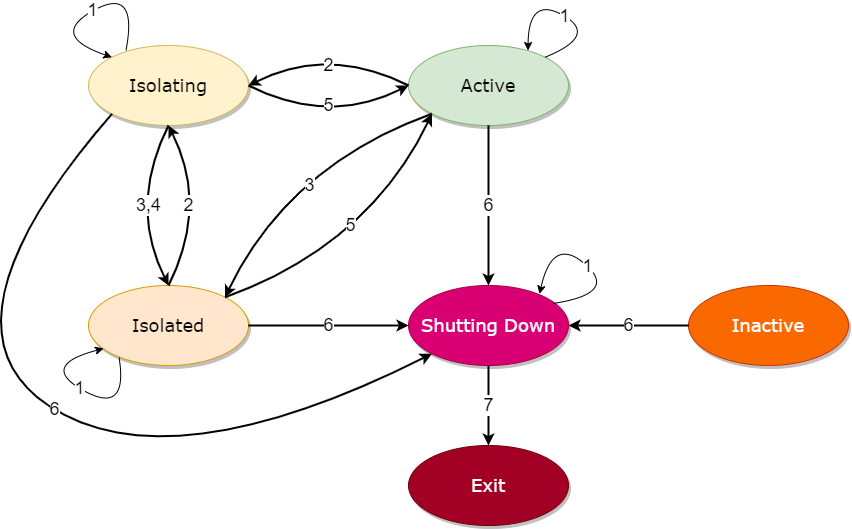

The diagram above was exported from draw.io. Its source (the exported page's mxGraphModel, read from the mxfile embedded in the PNG):
<mxGraphModel dx="1138" dy="642" grid="1" gridSize="10" guides="1" tooltips="1" connect="1" arrows="1" fold="1" page="1" pageScale="1" pageWidth="1100" pageHeight="850" background="#ffffff" math="0" shadow="0">
  <root>
    <mxCell id="0" />
    <mxCell id="1" parent="0" />
    <mxCell id="1ea317790d2ca983-1" value="Active" style="ellipse;whiteSpace=wrap;html=1;rounded=0;shadow=1;comic=0;labelBackgroundColor=none;strokeWidth=1;fontFamily=Verdana;fontSize=18;align=center;fillColor=#d5e8d4;strokeColor=#82b366;" parent="1" vertex="1">
      <mxGeometry x="520" y="80" width="160" height="80" as="geometry" />
    </mxCell>
    <mxCell id="1ea317790d2ca983-2" value="&lt;span style=&quot;font-size: 18px;&quot;&gt;Shutting Down&lt;/span&gt;" style="ellipse;whiteSpace=wrap;html=1;rounded=0;shadow=1;comic=0;labelBackgroundColor=none;strokeWidth=1;fontFamily=Verdana;fontSize=18;align=center;fillColor=#d80073;strokeColor=#A50040;fontColor=#ffffff;" parent="1" vertex="1">
      <mxGeometry x="520" y="320" width="160" height="80" as="geometry" />
    </mxCell>
    <mxCell id="1ea317790d2ca983-3" value="&lt;span style=&quot;font-size: 18px;&quot;&gt;Inactive&lt;/span&gt;" style="ellipse;whiteSpace=wrap;html=1;rounded=0;shadow=1;comic=0;labelBackgroundColor=none;strokeWidth=1;fontFamily=Verdana;fontSize=18;align=center;fillColor=#fa6800;strokeColor=#C73500;fontColor=#ffffff;" parent="1" vertex="1">
      <mxGeometry x="800" y="320" width="160" height="80" as="geometry" />
    </mxCell>
    <mxCell id="1ea317790d2ca983-16" value="relation" style="edgeStyle=none;rounded=1;html=1;labelBackgroundColor=none;startArrow=none;startFill=0;startSize=5;endArrow=classicThin;endFill=1;endSize=5;jettySize=auto;orthogonalLoop=1;strokeColor=#B3B3B3;strokeWidth=1;fontFamily=Verdana;fontSize=12" parent="1" source="1ea317790d2ca983-4" edge="1">
      <mxGeometry relative="1" as="geometry">
        <mxPoint x="737.5" y="470" as="targetPoint" />
      </mxGeometry>
    </mxCell>
    <mxCell id="1ea317790d2ca983-17" value="relation" style="edgeStyle=none;rounded=1;html=1;labelBackgroundColor=none;startArrow=none;startFill=0;startSize=5;endArrow=classicThin;endFill=1;endSize=5;jettySize=auto;orthogonalLoop=1;strokeColor=#B3B3B3;strokeWidth=1;fontFamily=Verdana;fontSize=12" parent="1" source="1ea317790d2ca983-5" edge="1">
      <mxGeometry relative="1" as="geometry">
        <mxPoint x="531.4014455271717" y="528.9931608040972" as="targetPoint" />
      </mxGeometry>
    </mxCell>
    <mxCell id="1ea317790d2ca983-6" value="&lt;span style=&quot;font-size: 18px;&quot;&gt;Exit&lt;br style=&quot;font-size: 18px;&quot;&gt;&lt;/span&gt;" style="ellipse;whiteSpace=wrap;html=1;rounded=0;shadow=1;comic=0;labelBackgroundColor=none;strokeWidth=1;fontFamily=Verdana;fontSize=18;align=center;fillColor=#a20025;strokeColor=#6F0000;fontColor=#ffffff;" parent="1" vertex="1">
      <mxGeometry x="520" y="480" width="160" height="80" as="geometry" />
    </mxCell>
    <mxCell id="1ea317790d2ca983-24" value="relation" style="edgeStyle=none;rounded=1;html=1;labelBackgroundColor=none;startArrow=none;startFill=0;startSize=5;endArrow=classicThin;endFill=1;endSize=5;jettySize=auto;orthogonalLoop=1;strokeColor=#B3B3B3;strokeWidth=1;fontFamily=Verdana;fontSize=12" parent="1" target="1ea317790d2ca983-8" edge="1">
      <mxGeometry relative="1" as="geometry">
        <mxPoint x="409.61539785447235" y="368.65931467807354" as="sourcePoint" />
      </mxGeometry>
    </mxCell>
    <mxCell id="1ea317790d2ca983-9" value="Isolating" style="ellipse;whiteSpace=wrap;html=1;rounded=0;shadow=1;comic=0;labelBackgroundColor=none;strokeWidth=1;fontFamily=Verdana;fontSize=18;align=center;fillColor=#fff2cc;strokeColor=#d6b656;" parent="1" vertex="1">
      <mxGeometry x="200" y="80" width="160" height="80" as="geometry" />
    </mxCell>
    <mxCell id="1ea317790d2ca983-10" value="&lt;span style=&quot;font-size: 18px;&quot;&gt;Isolated&lt;/span&gt;" style="ellipse;whiteSpace=wrap;html=1;rounded=0;shadow=1;comic=0;labelBackgroundColor=none;strokeWidth=1;fontFamily=Verdana;fontSize=18;align=center;fillColor=#ffe6cc;strokeColor=#d79b00;" parent="1" vertex="1">
      <mxGeometry x="200" y="320" width="160" height="80" as="geometry" />
    </mxCell>
    <mxCell id="1ea317790d2ca983-18" value="relation" style="edgeStyle=none;rounded=1;html=1;labelBackgroundColor=none;startArrow=none;startFill=0;startSize=5;endArrow=classicThin;endFill=1;endSize=5;jettySize=auto;orthogonalLoop=1;strokeColor=#B3B3B3;strokeWidth=1;fontFamily=Verdana;fontSize=12" parent="1" target="1ea317790d2ca983-8" edge="1">
      <mxGeometry relative="1" as="geometry">
        <mxPoint x="283.96829641951877" y="500.8238344092008" as="sourcePoint" />
      </mxGeometry>
    </mxCell>
    <mxCell id="fWtzgoaKK-0OSBw9Ptzk-1" value="2" style="curved=1;endArrow=none;html=1;entryX=0;entryY=0.5;entryDx=0;entryDy=0;exitX=1;exitY=0.5;exitDx=0;exitDy=0;startArrow=classic;startFill=1;endFill=0;fontSize=18;strokeWidth=2;" edge="1" parent="1" source="1ea317790d2ca983-9" target="1ea317790d2ca983-1">
      <mxGeometry x="0.1" y="-18" width="50" height="50" relative="1" as="geometry">
        <mxPoint x="510" y="436" as="sourcePoint" />
        <mxPoint x="560" y="386" as="targetPoint" />
        <Array as="points">
          <mxPoint x="440" y="80" />
        </Array>
        <mxPoint as="offset" />
      </mxGeometry>
    </mxCell>
    <mxCell id="fWtzgoaKK-0OSBw9Ptzk-2" value="5" style="curved=1;endArrow=none;html=1;entryX=1;entryY=0.5;entryDx=0;entryDy=0;startArrow=classic;startFill=1;endFill=0;exitX=0;exitY=0.5;exitDx=0;exitDy=0;fontSize=18;strokeWidth=2;" edge="1" parent="1" source="1ea317790d2ca983-1" target="1ea317790d2ca983-9">
      <mxGeometry x="0.1" y="-18" width="50" height="50" relative="1" as="geometry">
        <mxPoint x="451" y="128" as="sourcePoint" />
        <mxPoint x="461.08809608357956" y="98.97815797481962" as="targetPoint" />
        <Array as="points">
          <mxPoint x="440" y="160" />
        </Array>
        <mxPoint as="offset" />
      </mxGeometry>
    </mxCell>
    <mxCell id="fWtzgoaKK-0OSBw9Ptzk-4" value="2" style="curved=1;endArrow=classic;html=1;entryX=0.5;entryY=1;entryDx=0;entryDy=0;exitX=0.5;exitY=0;exitDx=0;exitDy=0;startArrow=none;startFill=0;endFill=1;fontSize=18;strokeWidth=2;" edge="1" parent="1" source="1ea317790d2ca983-10" target="1ea317790d2ca983-9">
      <mxGeometry x="0.1" y="18" width="50" height="50" relative="1" as="geometry">
        <mxPoint x="270.00000000000045" y="198.5" as="sourcePoint" />
        <mxPoint x="435.0000000000023" y="198.5" as="targetPoint" />
        <Array as="points">
          <mxPoint x="320" y="240" />
        </Array>
        <mxPoint as="offset" />
      </mxGeometry>
    </mxCell>
    <mxCell id="fWtzgoaKK-0OSBw9Ptzk-5" value="3,4" style="curved=1;endArrow=classic;html=1;entryX=0.5;entryY=0;entryDx=0;entryDy=0;startArrow=none;startFill=0;endFill=1;exitX=0.5;exitY=1;exitDx=0;exitDy=0;fontSize=18;strokeWidth=2;" edge="1" parent="1" source="1ea317790d2ca983-9" target="1ea317790d2ca983-10">
      <mxGeometry x="0.1" y="18" width="50" height="50" relative="1" as="geometry">
        <mxPoint x="435.0000000000023" y="198.5" as="sourcePoint" />
        <mxPoint x="270.00000000000045" y="198.5" as="targetPoint" />
        <Array as="points">
          <mxPoint x="240" y="240" />
        </Array>
        <mxPoint as="offset" />
      </mxGeometry>
    </mxCell>
    <mxCell id="fWtzgoaKK-0OSBw9Ptzk-6" value="3" style="curved=1;endArrow=none;html=1;entryX=0;entryY=1;entryDx=0;entryDy=0;startArrow=classic;startFill=1;endFill=0;fontSize=18;exitX=1;exitY=0;exitDx=0;exitDy=0;strokeWidth=2;" edge="1" parent="1" source="1ea317790d2ca983-10" target="1ea317790d2ca983-1">
      <mxGeometry x="0.0686" y="-26" width="50" height="50" relative="1" as="geometry">
        <mxPoint x="330" y="332" as="sourcePoint" />
        <mxPoint x="530" y="220" as="targetPoint" />
        <Array as="points">
          <mxPoint x="400" y="200" />
        </Array>
        <mxPoint as="offset" />
      </mxGeometry>
    </mxCell>
    <mxCell id="fWtzgoaKK-0OSBw9Ptzk-7" value="5" style="curved=1;endArrow=none;html=1;entryX=1;entryY=0;entryDx=0;entryDy=0;startArrow=classic;startFill=1;endFill=0;exitX=0;exitY=1;exitDx=0;exitDy=0;fontSize=18;strokeWidth=2;" edge="1" parent="1" source="1ea317790d2ca983-1" target="1ea317790d2ca983-10">
      <mxGeometry x="0.0523" y="-25" width="50" height="50" relative="1" as="geometry">
        <mxPoint x="530" y="220" as="sourcePoint" />
        <mxPoint x="370" y="220" as="targetPoint" />
        <Array as="points">
          <mxPoint x="480" y="280" />
        </Array>
        <mxPoint as="offset" />
      </mxGeometry>
    </mxCell>
    <mxCell id="fWtzgoaKK-0OSBw9Ptzk-8" value="6" style="endArrow=classic;html=1;fontSize=18;exitX=0.5;exitY=1;exitDx=0;exitDy=0;entryX=0.5;entryY=0;entryDx=0;entryDy=0;strokeWidth=2;" edge="1" parent="1" source="1ea317790d2ca983-1" target="1ea317790d2ca983-2">
      <mxGeometry width="50" height="50" relative="1" as="geometry">
        <mxPoint x="530" y="360" as="sourcePoint" />
        <mxPoint x="580" y="310" as="targetPoint" />
      </mxGeometry>
    </mxCell>
    <mxCell id="fWtzgoaKK-0OSBw9Ptzk-9" value="7" style="endArrow=classic;html=1;fontSize=18;exitX=0.5;exitY=1;exitDx=0;exitDy=0;entryX=0.5;entryY=0;entryDx=0;entryDy=0;strokeWidth=2;" edge="1" parent="1" source="1ea317790d2ca983-2" target="1ea317790d2ca983-6">
      <mxGeometry width="50" height="50" relative="1" as="geometry">
        <mxPoint x="610" y="250" as="sourcePoint" />
        <mxPoint x="610" y="330" as="targetPoint" />
      </mxGeometry>
    </mxCell>
    <mxCell id="fWtzgoaKK-0OSBw9Ptzk-10" value="6" style="endArrow=classic;html=1;fontSize=18;exitX=0;exitY=0.5;exitDx=0;exitDy=0;entryX=1;entryY=0.5;entryDx=0;entryDy=0;strokeWidth=2;" edge="1" parent="1" source="1ea317790d2ca983-3" target="1ea317790d2ca983-2">
      <mxGeometry width="50" height="50" relative="1" as="geometry">
        <mxPoint x="610" y="410" as="sourcePoint" />
        <mxPoint x="610" y="490" as="targetPoint" />
      </mxGeometry>
    </mxCell>
    <mxCell id="fWtzgoaKK-0OSBw9Ptzk-11" value="6" style="endArrow=classic;html=1;fontSize=18;exitX=1;exitY=0.5;exitDx=0;exitDy=0;strokeWidth=2;" edge="1" parent="1" source="1ea317790d2ca983-10" target="1ea317790d2ca983-2">
      <mxGeometry width="50" height="50" relative="1" as="geometry">
        <mxPoint x="520" y="360" as="sourcePoint" />
        <mxPoint x="570" y="310" as="targetPoint" />
      </mxGeometry>
    </mxCell>
    <mxCell id="fWtzgoaKK-0OSBw9Ptzk-12" value="6" style="curved=1;endArrow=none;html=1;fontSize=18;entryX=0;entryY=1;entryDx=0;entryDy=0;exitX=0;exitY=1;exitDx=0;exitDy=0;startArrow=classic;startFill=1;endFill=0;strokeWidth=2;" edge="1" parent="1" source="1ea317790d2ca983-2" target="1ea317790d2ca983-9">
      <mxGeometry width="50" height="50" relative="1" as="geometry">
        <mxPoint x="520" y="360" as="sourcePoint" />
        <mxPoint x="570" y="310" as="targetPoint" />
        <Array as="points">
          <mxPoint x="280" y="520" />
          <mxPoint x="40" y="360" />
        </Array>
      </mxGeometry>
    </mxCell>
    <mxCell id="fWtzgoaKK-0OSBw9Ptzk-13" value="1" style="curved=1;endArrow=classic;html=1;fontSize=18;entryX=0;entryY=0;entryDx=0;entryDy=0;exitX=0.234;exitY=0.063;exitDx=0;exitDy=0;exitPerimeter=0;" edge="1" parent="1" source="1ea317790d2ca983-9" target="1ea317790d2ca983-9">
      <mxGeometry width="50" height="50" relative="1" as="geometry">
        <mxPoint x="223" y="92" as="sourcePoint" />
        <mxPoint x="570" y="310" as="targetPoint" />
        <Array as="points">
          <mxPoint x="250" y="20" />
          <mxPoint x="160" y="70" />
        </Array>
      </mxGeometry>
    </mxCell>
    <mxCell id="fWtzgoaKK-0OSBw9Ptzk-15" value="1" style="curved=1;endArrow=classic;html=1;fontSize=18;entryX=0.094;entryY=0.788;entryDx=0;entryDy=0;exitX=0.191;exitY=0.9;exitDx=0;exitDy=0;entryPerimeter=0;exitPerimeter=0;" edge="1" parent="1" source="1ea317790d2ca983-10" target="1ea317790d2ca983-10">
      <mxGeometry width="50" height="50" relative="1" as="geometry">
        <mxPoint x="243" y="352" as="sourcePoint" />
        <mxPoint x="243.4314575050762" y="351.7157287525381" as="targetPoint" />
        <Array as="points">
          <mxPoint x="240" y="450" />
          <mxPoint x="150" y="400" />
        </Array>
      </mxGeometry>
    </mxCell>
    <mxCell id="fWtzgoaKK-0OSBw9Ptzk-16" value="1" style="curved=1;endArrow=classic;html=1;fontSize=18;exitX=1;exitY=0;exitDx=0;exitDy=0;entryX=0.747;entryY=0.063;entryDx=0;entryDy=0;entryPerimeter=0;" edge="1" parent="1" source="1ea317790d2ca983-1" target="1ea317790d2ca983-1">
      <mxGeometry width="50" height="50" relative="1" as="geometry">
        <mxPoint x="310" y="250" as="sourcePoint" />
        <mxPoint x="360" y="200" as="targetPoint" />
        <Array as="points">
          <mxPoint x="710" y="70" />
          <mxPoint x="640" y="30" />
        </Array>
      </mxGeometry>
    </mxCell>
    <mxCell id="fWtzgoaKK-0OSBw9Ptzk-17" value="1" style="curved=1;endArrow=classic;html=1;fontSize=18;entryX=0.819;entryY=0.106;entryDx=0;entryDy=0;entryPerimeter=0;exitX=0.903;exitY=0.225;exitDx=0;exitDy=0;exitPerimeter=0;" edge="1" parent="1" source="1ea317790d2ca983-2" target="1ea317790d2ca983-2">
      <mxGeometry width="50" height="50" relative="1" as="geometry">
        <mxPoint x="370" y="250" as="sourcePoint" />
        <mxPoint x="420" y="200" as="targetPoint" />
        <Array as="points">
          <mxPoint x="730" y="328" />
          <mxPoint x="664" y="270" />
        </Array>
      </mxGeometry>
    </mxCell>
  </root>
</mxGraphModel>